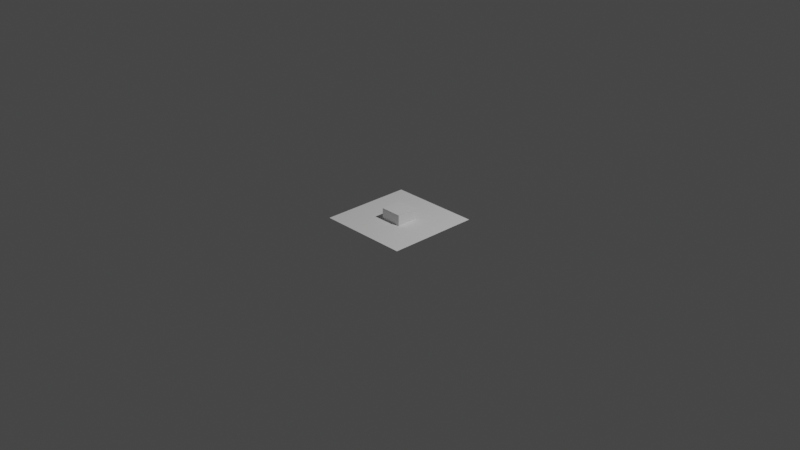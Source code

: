 # Source: GN_ParticleFluid.blend  (saved by Blender 3.6.10; exported with 4.5.12 LTS)
import bpy
from mathutils import Matrix  # noqa: F401  (used for matrix-valued properties, if any)

bpy.ops.wm.read_factory_settings(use_empty=True)
scene = bpy.context.scene
scene.name = 'Scene'

# ---- collections
col_collection = bpy.data.collections.new('Collection'); scene.collection.children.link(col_collection)

# ---- materials (node trees are filled in below, after node groups)
mat_material = bpy.data.materials.new('Material')
mat_material.alpha_threshold = 0.0
mat_material.use_transparent_shadow = False
mat_material.roughness = 0.5
mat_material.line_color = (0.0, 0.0, 0.0, 1.0)

# ---- node groups
ng_set_collider_color = bpy.data.node_groups.new('set_collider_color', 'GeometryNodeTree')
_s = ng_set_collider_color.interface.new_socket(name='Geometry', in_out='OUTPUT', socket_type='NodeSocketGeometry')
_s = ng_set_collider_color.interface.new_socket(name='Geometry', in_out='INPUT', socket_type='NodeSocketGeometry')
_s = ng_set_collider_color.interface.new_socket(name='Name', in_out='INPUT', socket_type='NodeSocketString')
_s.default_value = 'grid_color'
ng_set_collider_color.is_modifier = True
# nodes of 'set_collider_color' reference scene objects; filled in after objects exist
ng_set_collider_velocity = bpy.data.node_groups.new('set_collider_velocity', 'GeometryNodeTree')
_s = ng_set_collider_velocity.interface.new_socket(name='Geometry', in_out='OUTPUT', socket_type='NodeSocketGeometry')
_s = ng_set_collider_velocity.interface.new_socket(name='Geometry', in_out='INPUT', socket_type='NodeSocketGeometry')
ng_set_collider_velocity.is_modifier = True
# nodes of 'set_collider_velocity' reference scene objects; filled in after objects exist
ng_store_neighbour_position_attribute = bpy.data.node_groups.new('store_neighbour_position_attribute', 'GeometryNodeTree')
_s = ng_store_neighbour_position_attribute.interface.new_socket(name='Geometry', in_out='OUTPUT', socket_type='NodeSocketGeometry')
_s = ng_store_neighbour_position_attribute.interface.new_socket(name='Geometry', in_out='INPUT', socket_type='NodeSocketGeometry')
_s = ng_store_neighbour_position_attribute.interface.new_socket(name='Name', in_out='INPUT', socket_type='NodeSocketString')
_s = ng_store_neighbour_position_attribute.interface.new_socket(name='Value', in_out='INPUT', socket_type='NodeSocketVector')
_s = ng_store_neighbour_position_attribute.interface.new_socket(name='Size X', in_out='INPUT', socket_type='NodeSocketFloat')
_s = ng_store_neighbour_position_attribute.interface.new_socket(name='Size Y', in_out='INPUT', socket_type='NodeSocketFloat')
ng_store_neighbour_position_attribute.is_modifier = True
_N = ng_store_neighbour_position_attribute.nodes; _L = ng_store_neighbour_position_attribute.links
n0 = _N.new('ShaderNodeVectorMath'); n0.name = 'Vector Math'; n0.location = (-303, -178)
n1 = _N.new('GeometryNodeStoreNamedAttribute'); n1.name = 'Store Named Attribute'; n1.location = (62, 0)
n1.data_type = 'FLOAT_VECTOR'
n2 = _N.new('ShaderNodeVectorMath'); n2.name = 'Vector Math.001'; n2.location = (-134, -181)
n2.operation = 'WRAP'
n3 = _N.new('GeometryNodeInputPosition'); n3.name = 'Position'; n3.location = (-468, -290)
n4 = _N.new('NodeGroupOutput'); n4.name = 'Group Output'; n4.location = (296, 2)
n5 = _N.new('NodeGroupInput'); n5.name = 'Group Input'; n5.location = (-1308, 0)
n6 = _N.new('ShaderNodeMath'); n6.name = 'Math.003'; n6.location = (-335, -656)
n6.operation = 'MULTIPLY'
n6.inputs[1].default_value = -1.0
n7 = _N.new('ShaderNodeCombineXYZ'); n7.name = 'Combine XYZ.001'; n7.location = (-139, -709)
n8 = _N.new('ShaderNodeMath'); n8.name = 'Math'; n8.location = (-884, -563)
n8.operation = 'DIVIDE'
n8.inputs[1].default_value = 2.0
n9 = _N.new('ShaderNodeMath'); n9.name = 'Math.001'; n9.location = (-881, -736)
n9.operation = 'DIVIDE'
n9.inputs[1].default_value = 2.0
n10 = _N.new('ShaderNodeCombineXYZ'); n10.name = 'Combine XYZ'; n10.location = (-664, -638)
n11 = _N.new('ShaderNodeMath'); n11.name = 'Math.002'; n11.location = (-334, -833)
n11.operation = 'MULTIPLY'
n11.inputs[1].default_value = -1.0
_L.new(n5.outputs[0], n1.inputs[0])
_L.new(n5.outputs[1], n1.inputs[2])
_L.new(n1.outputs[0], n4.inputs[0])
_L.new(n5.outputs[2], n0.inputs[0])
_L.new(n3.outputs[0], n0.inputs[1])
_L.new(n0.outputs[0], n2.inputs[0])
_L.new(n2.outputs[0], n1.inputs[3])
_L.new(n5.outputs[3], n8.inputs[0])
_L.new(n5.outputs[4], n9.inputs[0])
_L.new(n9.outputs[0], n11.inputs[0])
_L.new(n8.outputs[0], n6.inputs[0])
_L.new(n11.outputs[0], n7.inputs[1])
_L.new(n9.outputs[0], n10.inputs[1])
_L.new(n6.outputs[0], n7.inputs[0])
_L.new(n8.outputs[0], n10.inputs[0])
_L.new(n10.outputs[0], n2.inputs[1])
_L.new(n7.outputs[0], n2.inputs[2])
n4.is_active_output = True
ng_store_neighbour_coordinates = bpy.data.node_groups.new('store_neighbour_coordinates', 'GeometryNodeTree')
_s = ng_store_neighbour_coordinates.interface.new_socket(name='Geometry', in_out='OUTPUT', socket_type='NodeSocketGeometry')
_s = ng_store_neighbour_coordinates.interface.new_socket(name='Geometry', in_out='INPUT', socket_type='NodeSocketGeometry')
_s = ng_store_neighbour_coordinates.interface.new_socket(name='Value', in_out='INPUT', socket_type='NodeSocketFloat')
_s.default_value = 0.5
_s.min_value = -1e+04
_s.max_value = 1e+04
_s = ng_store_neighbour_coordinates.interface.new_socket(name='Size X', in_out='INPUT', socket_type='NodeSocketFloat')
_s.subtype = 'DISTANCE'
_s = ng_store_neighbour_coordinates.interface.new_socket(name='Size Y', in_out='INPUT', socket_type='NodeSocketFloat')
_s.subtype = 'DISTANCE'
ng_store_neighbour_coordinates.is_modifier = True
_N = ng_store_neighbour_coordinates.nodes; _L = ng_store_neighbour_coordinates.links
n0 = _N.new('ShaderNodeMath'); n0.name = 'Math.002'; n0.location = (-185, 35)
n0.operation = 'MULTIPLY'
n0.inputs[1].default_value = -1.0
n1 = _N.new('ShaderNodeCombineXYZ'); n1.name = 'Combine XYZ.001'; n1.location = (-7, 35)
n2 = _N.new('ShaderNodeCombineXYZ'); n2.name = 'Combine XYZ'; n2.location = (-349, 155)
n3 = _N.new('NodeReroute'); n3.name = 'Reroute.002'; n3.location = (174, -279)
n3.width = 16
n3.socket_idname = 'NodeSocketFloat'
n4 = _N.new('ShaderNodeCombineXYZ'); n4.name = 'Combine XYZ.003'; n4.location = (250, -79)
n5 = _N.new('GeometryNodeGroup'); n5.name = 'Group.001'; n5.location = (173, 200)
n5.node_tree = ng_store_neighbour_position_attribute
n5.inputs[1].default_value = 'left'
n6 = _N.new('ShaderNodeMath'); n6.name = 'Math.003'; n6.location = (494, -161)
n6.operation = 'MULTIPLY'
n6.inputs[1].default_value = -1.0
n7 = _N.new('ShaderNodeCombineXYZ'); n7.name = 'Combine XYZ.002'; n7.location = (671, -162)
n8 = _N.new('GeometryNodeGroup'); n8.name = 'Group.003'; n8.location = (860, 25)
n8.node_tree = ng_store_neighbour_position_attribute
n8.inputs[1].default_value = 'down'
n9 = _N.new('GeometryNodeGroup'); n9.name = 'Group'; n9.location = (-177, 279)
n9.node_tree = ng_store_neighbour_position_attribute
n9.inputs[1].default_value = 'right'
n10 = _N.new('NodeReroute'); n10.name = 'Reroute.004'; n10.location = (-276, -201)
n10.width = 16
n10.socket_idname = 'NodeSocketFloatDistance'
n11 = _N.new('NodeReroute'); n11.name = 'Reroute.001'; n11.location = (-416, -86)
n11.width = 16
n11.socket_idname = 'NodeSocketFloat'
n12 = _N.new('ShaderNodeMath'); n12.name = 'Math'; n12.location = (-860, -145)
n12.operation = 'SUBTRACT'
n12.inputs[1].default_value = 1.0
n13 = _N.new('ShaderNodeMath'); n13.name = 'Math.001'; n13.location = (-669, -138)
n13.operation = 'DIVIDE'
n13.inputs[0].default_value = 1.0
n14 = _N.new('NodeReroute'); n14.name = 'Reroute.003'; n14.location = (-391, -279)
n14.width = 16
n14.socket_idname = 'NodeSocketFloat'
n15 = _N.new('NodeReroute'); n15.name = 'Reroute.005'; n15.location = (-308, -233)
n15.width = 16
n15.socket_idname = 'NodeSocketFloatDistance'
n16 = _N.new('NodeGroupInput'); n16.name = 'Group Input'; n16.location = (-1060, 0)
n17 = _N.new('GeometryNodeGroup'); n17.name = 'Group.002'; n17.location = (431, 113)
n17.node_tree = ng_store_neighbour_position_attribute
n17.inputs[1].default_value = 'up'
n18 = _N.new('NodeGroupOutput'); n18.name = 'Group Output'; n18.location = (1050, 0)
_L.new(n7.outputs[0], n8.inputs[2])
_L.new(n6.outputs[0], n7.inputs[0])
_L.new(n15.outputs[0], n17.inputs[4])
_L.new(n12.outputs[0], n13.inputs[1])
_L.new(n13.outputs[0], n14.inputs[0])
_L.new(n10.outputs[0], n8.inputs[3])
_L.new(n4.outputs[0], n17.inputs[2])
_L.new(n10.outputs[0], n9.inputs[3])
_L.new(n13.outputs[0], n11.inputs[0])
_L.new(n15.outputs[0], n9.inputs[4])
_L.new(n0.outputs[0], n1.inputs[0])
_L.new(n3.outputs[0], n4.inputs[1])
_L.new(n17.outputs[0], n8.inputs[0])
_L.new(n2.outputs[0], n9.inputs[2])
_L.new(n15.outputs[0], n8.inputs[4])
_L.new(n5.outputs[0], n17.inputs[0])
_L.new(n10.outputs[0], n5.inputs[3])
_L.new(n11.outputs[0], n0.inputs[0])
_L.new(n9.outputs[0], n5.inputs[0])
_L.new(n3.outputs[0], n6.inputs[0])
_L.new(n1.outputs[0], n5.inputs[2])
_L.new(n15.outputs[0], n5.inputs[4])
_L.new(n14.outputs[0], n3.inputs[0])
_L.new(n11.outputs[0], n2.inputs[0])
_L.new(n10.outputs[0], n17.inputs[3])
_L.new(n16.outputs[0], n9.inputs[0])
_L.new(n16.outputs[3], n15.inputs[0])
_L.new(n16.outputs[2], n10.inputs[0])
_L.new(n16.outputs[1], n12.inputs[0])
_L.new(n8.outputs[0], n18.inputs[0])
n18.is_active_output = True
ng_advect_velocity = bpy.data.node_groups.new('advect_velocity', 'GeometryNodeTree')
_s = ng_advect_velocity.interface.new_socket(name='Geometry', in_out='OUTPUT', socket_type='NodeSocketGeometry')
_s = ng_advect_velocity.interface.new_socket(name='Geometry', in_out='INPUT', socket_type='NodeSocketGeometry')
_s = ng_advect_velocity.interface.new_socket(name='Velocity Scale', in_out='INPUT', socket_type='NodeSocketFloat')
_s.default_value = 1.0
_s.min_value = -1e+04
_s.max_value = 1e+04
_s = ng_advect_velocity.interface.new_socket(name='Size X', in_out='INPUT', socket_type='NodeSocketFloat')
_s.default_value = 0.5
_s.min_value = -1e+04
_s.max_value = 1e+04
_s = ng_advect_velocity.interface.new_socket(name='Size Y', in_out='INPUT', socket_type='NodeSocketFloat')
_s.default_value = 0.5
_s.min_value = -1e+04
_s.max_value = 1e+04
ng_advect_velocity.is_modifier = True
_N = ng_advect_velocity.nodes; _L = ng_advect_velocity.links
n0 = _N.new('GeometryNodeInputNamedAttribute'); n0.name = 'Named Attribute'; n0.location = (-516, 277)
n0.data_type = 'FLOAT_VECTOR'
n0.inputs[0].default_value = 'velocity'
n1 = _N.new('ShaderNodeVectorMath'); n1.name = 'Vector Math'; n1.location = (-310, 408)
n1.operation = 'SUBTRACT'
n2 = _N.new('GeometryNodeInputPosition'); n2.name = 'Position'; n2.location = (-498, 409)
n3 = _N.new('GeometryNodeSampleNearestSurface'); n3.name = 'Sample Nearest Surface'; n3.location = (132, 270)
n3.data_type = 'FLOAT_VECTOR'
n4 = _N.new('ShaderNodeVectorMath'); n4.name = 'Vector Math.001'; n4.location = (-142, 445)
n4.operation = 'WRAP'
n5 = _N.new('GeometryNodeStoreNamedAttribute'); n5.name = 'Store Named Attribute.004'; n5.location = (661, 0)
n5.data_type = 'FLOAT_VECTOR'
n5.inputs[2].default_value = 'velocity'
n6 = _N.new('NodeGroupOutput'); n6.name = 'Group Output'; n6.location = (901, 0)
n7 = _N.new('ShaderNodeVectorMath'); n7.name = 'Vector Math.002'; n7.location = (387, 248)
n7.operation = 'SCALE'
n8 = _N.new('NodeReroute'); n8.name = 'Reroute'; n8.location = (-734, -96)
n8.width = 16
n8.socket_idname = 'NodeSocketGeometry'
n9 = _N.new('ShaderNodeMath'); n9.name = 'Math.003'; n9.location = (-68, -416)
n9.operation = 'MULTIPLY'
n9.inputs[1].default_value = -1.0
n10 = _N.new('ShaderNodeMath'); n10.name = 'Math'; n10.location = (-617, -323)
n10.operation = 'DIVIDE'
n10.inputs[1].default_value = 2.0
n11 = _N.new('ShaderNodeMath'); n11.name = 'Math.002'; n11.location = (-67, -593)
n11.operation = 'MULTIPLY'
n11.inputs[1].default_value = -1.0
n12 = _N.new('ShaderNodeMath'); n12.name = 'Math.001'; n12.location = (-614, -496)
n12.operation = 'DIVIDE'
n12.inputs[1].default_value = 2.0
n13 = _N.new('NodeGroupInput'); n13.name = 'Group Input'; n13.location = (-960, -62)
n14 = _N.new('ShaderNodeCombineXYZ'); n14.name = 'Combine XYZ'; n14.location = (-397, -398)
n15 = _N.new('ShaderNodeCombineXYZ'); n15.name = 'Combine XYZ.001'; n15.location = (128, -469)
_L.new(n5.outputs[0], n6.inputs[0])
_L.new(n8.outputs[0], n5.inputs[0])
_L.new(n0.outputs[0], n1.inputs[1])
_L.new(n2.outputs[0], n1.inputs[0])
_L.new(n1.outputs[0], n4.inputs[0])
_L.new(n13.outputs[0], n8.inputs[0])
_L.new(n8.outputs[0], n3.inputs[0])
_L.new(n4.outputs[0], n3.inputs[3])
_L.new(n0.outputs[0], n3.inputs[1])
_L.new(n3.outputs[0], n7.inputs[0])
_L.new(n7.outputs[0], n5.inputs[3])
_L.new(n13.outputs[1], n7.inputs[3])
_L.new(n12.outputs[0], n11.inputs[0])
_L.new(n10.outputs[0], n9.inputs[0])
_L.new(n11.outputs[0], n15.inputs[1])
_L.new(n12.outputs[0], n14.inputs[1])
_L.new(n9.outputs[0], n15.inputs[0])
_L.new(n10.outputs[0], n14.inputs[0])
_L.new(n13.outputs[2], n10.inputs[0])
_L.new(n13.outputs[3], n12.inputs[0])
_L.new(n14.outputs[0], n4.inputs[1])
_L.new(n15.outputs[0], n4.inputs[2])
n6.is_active_output = True
ng_sample_neighbour_velocity = bpy.data.node_groups.new('sample_neighbour_velocity', 'GeometryNodeTree')
_s = ng_sample_neighbour_velocity.interface.new_socket(name='Attribute', in_out='OUTPUT', socket_type='NodeSocketVector')
_s = ng_sample_neighbour_velocity.interface.new_socket(name='Geometry', in_out='INPUT', socket_type='NodeSocketGeometry')
_s = ng_sample_neighbour_velocity.interface.new_socket(name='Name', in_out='INPUT', socket_type='NodeSocketString')
_N = ng_sample_neighbour_velocity.nodes; _L = ng_sample_neighbour_velocity.links
n0 = _N.new('GeometryNodeSampleNearest'); n0.name = 'Sample Nearest'; n0.location = (222, 170)
n1 = _N.new('NodeReroute'); n1.name = 'Reroute'; n1.location = (77, -12)
n1.width = 16
n1.socket_idname = 'NodeSocketGeometry'
n2 = _N.new('GeometryNodeSampleIndex'); n2.name = 'Sample Index'; n2.location = (467, 130)
n2.data_type = 'FLOAT_VECTOR'
n3 = _N.new('GeometryNodeInputNamedAttribute'); n3.name = 'Named Attribute'; n3.location = (-18, 203)
n3.data_type = 'FLOAT_VECTOR'
n4 = _N.new('NodeGroupOutput'); n4.name = 'Group Output'; n4.location = (676, 70)
n5 = _N.new('GeometryNodeInputNamedAttribute'); n5.name = 'Named Attribute.001'; n5.location = (213, -40)
n5.data_type = 'FLOAT_VECTOR'
n5.inputs[0].default_value = 'velocity'
n6 = _N.new('NodeGroupInput'); n6.name = 'Group Input'; n6.location = (-200, 24)
_L.new(n6.outputs[1], n3.inputs[0])
_L.new(n1.outputs[0], n0.inputs[0])
_L.new(n3.outputs[0], n0.inputs[1])
_L.new(n2.outputs[0], n4.inputs[0])
_L.new(n6.outputs[0], n1.inputs[0])
_L.new(n1.outputs[0], n2.inputs[0])
_L.new(n0.outputs[0], n2.inputs[2])
_L.new(n5.outputs[0], n2.inputs[1])
n4.is_active_output = True
ng_calculate_divergence = bpy.data.node_groups.new('calculate_divergence', 'GeometryNodeTree')
_s = ng_calculate_divergence.interface.new_socket(name='Geometry', in_out='OUTPUT', socket_type='NodeSocketGeometry')
_s = ng_calculate_divergence.interface.new_socket(name='Geometry', in_out='INPUT', socket_type='NodeSocketGeometry')
ng_calculate_divergence.is_modifier = True
_N = ng_calculate_divergence.nodes; _L = ng_calculate_divergence.links
n0 = _N.new('GeometryNodeGroup'); n0.name = 'Group.002'; n0.location = (-644, -441)
n0.node_tree = ng_sample_neighbour_velocity
n0.inputs[1].default_value = 'up'
n1 = _N.new('GeometryNodeGroup'); n1.name = 'Group.003'; n1.location = (-644, -618)
n1.node_tree = ng_sample_neighbour_velocity
n1.inputs[1].default_value = 'down'
n2 = _N.new('GeometryNodeGroup'); n2.name = 'Group'; n2.location = (-644, -266)
n2.node_tree = ng_sample_neighbour_velocity
n2.inputs[1].default_value = 'left'
n3 = _N.new('ShaderNodeSeparateXYZ'); n3.name = 'Separate XYZ.002'; n3.location = (-422, -456)
n4 = _N.new('ShaderNodeSeparateXYZ'); n4.name = 'Separate XYZ.003'; n4.location = (-427, -637)
n5 = _N.new('ShaderNodeSeparateXYZ'); n5.name = 'Separate XYZ'; n5.location = (-427, -118)
n6 = _N.new('ShaderNodeSeparateXYZ'); n6.name = 'Separate XYZ.001'; n6.location = (-429, -261)
n7 = _N.new('ShaderNodeMath'); n7.name = 'Math'; n7.location = (-192, -164)
n7.operation = 'SUBTRACT'
n8 = _N.new('ShaderNodeMath'); n8.name = 'Math.001'; n8.location = (-175, -462)
n8.operation = 'SUBTRACT'
n9 = _N.new('NodeReroute'); n9.name = 'Reroute'; n9.location = (-889, -442)
n9.width = 16
n9.socket_idname = 'NodeSocketGeometry'
n10 = _N.new('NodeGroupInput'); n10.name = 'Group Input'; n10.location = (-1215, -41)
n11 = _N.new('ShaderNodeMath'); n11.name = 'Math.002'; n11.location = (17, -268)
n12 = _N.new('ShaderNodeMath'); n12.name = 'Math.003'; n12.location = (208, -268)
n12.operation = 'DIVIDE'
n12.inputs[1].default_value = 2.0
n13 = _N.new('NodeGroupOutput'); n13.name = 'Group Output'; n13.location = (707, 48)
n14 = _N.new('GeometryNodeGroup'); n14.name = 'Group.001'; n14.location = (-643, -103)
n14.node_tree = ng_sample_neighbour_velocity
n14.inputs[1].default_value = 'right'
n15 = _N.new('GeometryNodeStoreNamedAttribute'); n15.name = 'Store Named Attribute.004'; n15.location = (473, 45)
n15.inputs[2].default_value = 'divergence'
_L.new(n10.outputs[0], n15.inputs[0])
_L.new(n15.outputs[0], n13.inputs[0])
_L.new(n14.outputs[0], n5.inputs[0])
_L.new(n1.outputs[0], n4.inputs[0])
_L.new(n0.outputs[0], n3.inputs[0])
_L.new(n2.outputs[0], n6.inputs[0])
_L.new(n5.outputs[0], n7.inputs[0])
_L.new(n6.outputs[0], n7.inputs[1])
_L.new(n3.outputs[1], n8.inputs[0])
_L.new(n4.outputs[1], n8.inputs[1])
_L.new(n7.outputs[0], n11.inputs[0])
_L.new(n8.outputs[0], n11.inputs[1])
_L.new(n11.outputs[0], n12.inputs[0])
_L.new(n12.outputs[0], n15.inputs[3])
_L.new(n9.outputs[0], n14.inputs[0])
_L.new(n9.outputs[0], n2.inputs[0])
_L.new(n9.outputs[0], n0.inputs[0])
_L.new(n9.outputs[0], n1.inputs[0])
_L.new(n10.outputs[0], n9.inputs[0])
n13.is_active_output = True
ng_sample_neighbour_pressure = bpy.data.node_groups.new('sample_neighbour_pressure', 'GeometryNodeTree')
_s = ng_sample_neighbour_pressure.interface.new_socket(name='Value', in_out='OUTPUT', socket_type='NodeSocketFloat')
_s = ng_sample_neighbour_pressure.interface.new_socket(name='Geometry', in_out='INPUT', socket_type='NodeSocketGeometry')
_s = ng_sample_neighbour_pressure.interface.new_socket(name='Name', in_out='INPUT', socket_type='NodeSocketString')
_N = ng_sample_neighbour_pressure.nodes; _L = ng_sample_neighbour_pressure.links
n0 = _N.new('GeometryNodeSampleNearest'); n0.name = 'Sample Nearest'; n0.location = (222, 170)
n1 = _N.new('NodeReroute'); n1.name = 'Reroute'; n1.location = (77, -12)
n1.width = 16
n1.socket_idname = 'NodeSocketGeometry'
n2 = _N.new('GeometryNodeInputNamedAttribute'); n2.name = 'Named Attribute'; n2.location = (-18, 203)
n2.data_type = 'FLOAT_VECTOR'
n3 = _N.new('NodeGroupInput'); n3.name = 'Group Input'; n3.location = (-200, 24)
n4 = _N.new('GeometryNodeInputNamedAttribute'); n4.name = 'Named Attribute.001'; n4.location = (213, -40)
n4.inputs[0].default_value = 'pressure'
n5 = _N.new('GeometryNodeSampleIndex'); n5.name = 'Sample Index'; n5.location = (467, 130)
n6 = _N.new('NodeGroupOutput'); n6.name = 'Group Output'; n6.location = (676, 70)
_L.new(n3.outputs[1], n2.inputs[0])
_L.new(n1.outputs[0], n0.inputs[0])
_L.new(n2.outputs[0], n0.inputs[1])
_L.new(n3.outputs[0], n1.inputs[0])
_L.new(n1.outputs[0], n5.inputs[0])
_L.new(n0.outputs[0], n5.inputs[2])
_L.new(n4.outputs[0], n5.inputs[1])
_L.new(n5.outputs[0], n6.inputs[0])
n6.is_active_output = True
ng_pressure_iteration = bpy.data.node_groups.new('pressure_iteration', 'GeometryNodeTree')
_s = ng_pressure_iteration.interface.new_socket(name='Geometry', in_out='OUTPUT', socket_type='NodeSocketGeometry')
_s = ng_pressure_iteration.interface.new_socket(name='Input', in_out='INPUT', socket_type='NodeSocketGeometry')
ng_pressure_iteration.is_modifier = True
_N = ng_pressure_iteration.nodes; _L = ng_pressure_iteration.links
n0 = _N.new('GeometryNodeStoreNamedAttribute'); n0.name = 'Store Named Attribute.005'; n0.location = (-87, 52)
n0.inputs[2].default_value = 'pressure'
n1 = _N.new('GeometryNodeGroup'); n1.name = 'Group'; n1.location = (-953, -218)
n1.node_tree = ng_sample_neighbour_pressure
n1.inputs[1].default_value = 'right'
n2 = _N.new('GeometryNodeGroup'); n2.name = 'Group.001'; n2.location = (-954, -413)
n2.node_tree = ng_sample_neighbour_pressure
n2.inputs[1].default_value = 'left'
n3 = _N.new('GeometryNodeGroup'); n3.name = 'Group.002'; n3.location = (-958, -563)
n3.node_tree = ng_sample_neighbour_pressure
n3.inputs[1].default_value = 'up'
n4 = _N.new('GeometryNodeGroup'); n4.name = 'Group.003'; n4.location = (-952, -725)
n4.node_tree = ng_sample_neighbour_pressure
n4.inputs[1].default_value = 'down'
n5 = _N.new('ShaderNodeMath'); n5.name = 'Math.001'; n5.location = (-730, -561)
n6 = _N.new('ShaderNodeMath'); n6.name = 'Math'; n6.location = (-739, -242)
n7 = _N.new('ShaderNodeMath'); n7.name = 'Math.002'; n7.location = (-520, -327)
n8 = _N.new('ShaderNodeMath'); n8.name = 'Math.003'; n8.location = (-270, -377)
n8.operation = 'SUBTRACT'
n9 = _N.new('GeometryNodeInputNamedAttribute'); n9.name = 'Named Attribute'; n9.location = (-502, -581)
n9.inputs[0].default_value = 'divergence'
n10 = _N.new('NodeReroute'); n10.name = 'Reroute'; n10.location = (-1188, -578)
n10.width = 16
n10.socket_idname = 'NodeSocketGeometry'
n11 = _N.new('NodeGroupOutput'); n11.name = 'Group Output'; n11.location = (246, 51)
n12 = _N.new('NodeGroupInput'); n12.name = 'Group Input'; n12.location = (-1518, -24)
_L.new(n12.outputs[0], n0.inputs[0])
_L.new(n0.outputs[0], n11.inputs[0])
_L.new(n1.outputs[0], n6.inputs[0])
_L.new(n2.outputs[0], n6.inputs[1])
_L.new(n3.outputs[0], n5.inputs[0])
_L.new(n4.outputs[0], n5.inputs[1])
_L.new(n6.outputs[0], n7.inputs[0])
_L.new(n5.outputs[0], n7.inputs[1])
_L.new(n9.outputs[0], n8.inputs[1])
_L.new(n7.outputs[0], n8.inputs[0])
_L.new(n8.outputs[0], n0.inputs[3])
_L.new(n10.outputs[0], n1.inputs[0])
_L.new(n12.outputs[0], n10.inputs[0])
_L.new(n10.outputs[0], n2.inputs[0])
_L.new(n10.outputs[0], n3.inputs[0])
_L.new(n10.outputs[0], n4.inputs[0])
n11.is_active_output = True
ng_calculate_pressure = bpy.data.node_groups.new('calculate_pressure', 'GeometryNodeTree')
_s = ng_calculate_pressure.interface.new_socket(name='Geometry', in_out='OUTPUT', socket_type='NodeSocketGeometry')
_s = ng_calculate_pressure.interface.new_socket(name='Geometry', in_out='INPUT', socket_type='NodeSocketGeometry')
ng_calculate_pressure.is_modifier = True
_N = ng_calculate_pressure.nodes; _L = ng_calculate_pressure.links
n0 = _N.new('NodeGroupInput'); n0.name = 'Group Input'; n0.location = (-407, 0)
n1 = _N.new('GeometryNodeStoreNamedAttribute'); n1.name = 'Store Named Attribute.004'; n1.location = (-215, 60)
n1.inputs[2].default_value = 'pressure'
n2 = _N.new('GeometryNodeGroup'); n2.name = 'Group.002'; n2.location = (548, 34)
n2.node_tree = ng_pressure_iteration
n3 = _N.new('GeometryNodeGroup'); n3.name = 'Group.003'; n3.location = (768, 42)
n3.node_tree = ng_pressure_iteration
n4 = _N.new('GeometryNodeGroup'); n4.name = 'Group.004'; n4.location = (67, -164)
n4.node_tree = ng_pressure_iteration
n5 = _N.new('GeometryNodeGroup'); n5.name = 'Group.005'; n5.location = (287, -138)
n5.node_tree = ng_pressure_iteration
n6 = _N.new('GeometryNodeGroup'); n6.name = 'Group.006'; n6.location = (542, -168)
n6.node_tree = ng_pressure_iteration
n7 = _N.new('GeometryNodeGroup'); n7.name = 'Group.007'; n7.location = (762, -160)
n7.node_tree = ng_pressure_iteration
n8 = _N.new('GeometryNodeGroup'); n8.name = 'Group.008'; n8.location = (73, -404)
n8.node_tree = ng_pressure_iteration
n9 = _N.new('GeometryNodeGroup'); n9.name = 'Group.009'; n9.location = (293, -378)
n9.node_tree = ng_pressure_iteration
n10 = _N.new('GeometryNodeGroup'); n10.name = 'Group.010'; n10.location = (548, -408)
n10.node_tree = ng_pressure_iteration
n11 = _N.new('GeometryNodeGroup'); n11.name = 'Group.011'; n11.location = (768, -400)
n11.node_tree = ng_pressure_iteration
n12 = _N.new('GeometryNodeGroup'); n12.name = 'Group.012'; n12.location = (92, -619)
n12.node_tree = ng_pressure_iteration
n13 = _N.new('GeometryNodeGroup'); n13.name = 'Group.013'; n13.location = (312, -594)
n13.node_tree = ng_pressure_iteration
n14 = _N.new('GeometryNodeGroup'); n14.name = 'Group.014'; n14.location = (567, -623)
n14.node_tree = ng_pressure_iteration
n15 = _N.new('NodeGroupOutput'); n15.name = 'Group Output'; n15.location = (1232, -614)
n16 = _N.new('GeometryNodeGroup'); n16.name = 'Group.001'; n16.location = (286, 52)
n16.node_tree = ng_pressure_iteration
n17 = _N.new('GeometryNodeGroup'); n17.name = 'Group.015'; n17.location = (787, -615)
n17.node_tree = ng_pressure_iteration
n18 = _N.new('GeometryNodeGroup'); n18.name = 'Group'; n18.location = (73, 38)
n18.node_tree = ng_pressure_iteration
_L.new(n0.outputs[0], n1.inputs[0])
_L.new(n1.outputs[0], n18.inputs[0])
_L.new(n18.outputs[0], n16.inputs[0])
_L.new(n16.outputs[0], n2.inputs[0])
_L.new(n2.outputs[0], n3.inputs[0])
_L.new(n4.outputs[0], n5.inputs[0])
_L.new(n5.outputs[0], n6.inputs[0])
_L.new(n6.outputs[0], n7.inputs[0])
_L.new(n8.outputs[0], n9.inputs[0])
_L.new(n9.outputs[0], n10.inputs[0])
_L.new(n10.outputs[0], n11.inputs[0])
_L.new(n12.outputs[0], n13.inputs[0])
_L.new(n13.outputs[0], n14.inputs[0])
_L.new(n14.outputs[0], n17.inputs[0])
_L.new(n3.outputs[0], n4.inputs[0])
_L.new(n7.outputs[0], n8.inputs[0])
_L.new(n11.outputs[0], n12.inputs[0])
_L.new(n17.outputs[0], n15.inputs[0])
n15.is_active_output = True
ng_geometry_nodes = bpy.data.node_groups.new('Geometry Nodes', 'GeometryNodeTree')
_s = ng_geometry_nodes.interface.new_socket(name='Geometry', in_out='OUTPUT', socket_type='NodeSocketGeometry')
_s = ng_geometry_nodes.interface.new_socket(name='Geometry', in_out='INPUT', socket_type='NodeSocketGeometry')
_s = ng_geometry_nodes.interface.new_socket(name='Size X', in_out='INPUT', socket_type='NodeSocketFloat')
_s.subtype = 'DISTANCE'
_s.default_value = 1.0
_s.min_value = 0.0
_s = ng_geometry_nodes.interface.new_socket(name='Size Y', in_out='INPUT', socket_type='NodeSocketFloat')
_s.subtype = 'DISTANCE'
_s.default_value = 1.0
_s.min_value = 0.0
ng_geometry_nodes.is_modifier = True
_N = ng_geometry_nodes.nodes; _L = ng_geometry_nodes.links
n0 = _N.new('GeometryNodeMeshGrid'); n0.name = 'Grid'; n0.location = (-588, 191)
n1 = _N.new('NodeReroute'); n1.name = 'Reroute'; n1.location = (-628, 54)
n1.width = 16
n1.socket_idname = 'NodeSocketInt'
n2 = _N.new('FunctionNodeInputInt'); n2.name = 'Integer'; n2.location = (-1189, -54)
n2.integer = 128
n2.outputs[0].default_value = 0
n3 = _N.new('GeometryNodeStoreNamedAttribute'); n3.name = 'Store Named Attribute'; n3.location = (746, 108)
n3.data_type = 'FLOAT_COLOR'
n3.inputs[2].default_value = 'grid_color'
n4 = _N.new('ShaderNodeTexChecker'); n4.name = 'Checker Texture'; n4.location = (566, -34)
n4.inputs[1].default_value = (0.0, 0.0, 0.0, 1.0)
n4.inputs[2].default_value = (1.0, 1.0, 1.0, 1.0)
n5 = _N.new('ShaderNodeVectorMath'); n5.name = 'Vector Math'; n5.location = (569, -225)
n5.operation = 'SUBTRACT'
n5.inputs[1].default_value = (0.5, 0.5, 0.5)
n6 = _N.new('ShaderNodeTexNoise'); n6.name = 'Noise Texture'; n6.location = (400, -225)
n6.inputs[2].default_value = 6.0
n7 = _N.new('ShaderNodeVectorMath'); n7.name = 'Vector Math.001'; n7.location = (748, -111)
n7.operation = 'SCALE'
n8 = _N.new('GeometryNodeStoreNamedAttribute'); n8.name = 'Store Named Attribute.001'; n8.location = (938, 104)
n8.data_type = 'FLOAT_VECTOR'
n8.inputs[2].default_value = 'velocity'
n9 = _N.new('GeometryNodeSimulationInput'); n9.name = 'Simulation Input'; n9.location = (1645, -36)
n10 = _N.new('GeometryNodeGroup'); n10.name = 'Group.001'; n10.location = (2123, -13)
n10.node_tree = ng_set_collider_color
n10.inputs[1].default_value = 'grid_color'
n11 = _N.new('GeometryNodeGroup'); n11.name = 'Group'; n11.location = (1901, -29)
n11.node_tree = ng_set_collider_velocity
n12 = _N.new('NodeGroupInput'); n12.name = 'Group Input'; n12.location = (-1042, 168)
n13 = _N.new('GeometryNodeStoreNamedAttribute'); n13.name = 'Store Named Attribute.002'; n13.location = (1126, 36)
n13.inputs[2].default_value = 'divergence'
n14 = _N.new('NodeGroupInput'); n14.name = 'Group Input.001'; n14.location = (2170, -234)
n15 = _N.new('GeometryNodeGroup'); n15.name = 'Group.004'; n15.location = (-89, 55)
n15.node_tree = ng_store_neighbour_coordinates
n16 = _N.new('NodeGroupOutput'); n16.name = 'Group Output'; n16.location = (3750, -158)
n17 = _N.new('GeometryNodeSimulationOutput'); n17.name = 'Simulation Output'; n17.location = (3427, -56)
n18 = _N.new('GeometryNodeStoreNamedAttribute'); n18.name = 'Store Named Attribute.003'; n18.location = (1306, -35)
n18.inputs[2].default_value = 'pressure'
n19 = _N.new('GeometryNodeGroup'); n19.name = 'Group.002'; n19.location = (2400, 0)
n19.node_tree = ng_advect_velocity
n19.inputs[1].default_value = 1.0
n20 = _N.new('GeometryNodeGroup'); n20.name = 'Group.003'; n20.location = (2701, -22)
n20.node_tree = ng_calculate_divergence
n21 = _N.new('GeometryNodeGroup'); n21.name = 'Group.005'; n21.location = (2927, -14)
n21.node_tree = ng_calculate_pressure
n9.pair_with_output(n17)
_L.new(n1.outputs[0], n0.inputs[2])
_L.new(n1.outputs[0], n0.inputs[3])
_L.new(n2.outputs[0], n1.inputs[0])
_L.new(n12.outputs[1], n0.inputs[0])
_L.new(n12.outputs[2], n0.inputs[1])
_L.new(n0.outputs[0], n15.inputs[0])
_L.new(n2.outputs[0], n15.inputs[1])
_L.new(n12.outputs[1], n15.inputs[2])
_L.new(n12.outputs[2], n15.inputs[3])
_L.new(n15.outputs[0], n3.inputs[0])
_L.new(n3.outputs[0], n8.inputs[0])
_L.new(n8.outputs[0], n13.inputs[0])
_L.new(n13.outputs[0], n18.inputs[0])
_L.new(n4.outputs[0], n3.inputs[3])
_L.new(n6.outputs[1], n5.inputs[0])
_L.new(n5.outputs[0], n7.inputs[0])
_L.new(n7.outputs[0], n8.inputs[3])
_L.new(n18.outputs[0], n9.inputs[0])
_L.new(n17.outputs[0], n16.inputs[0])
_L.new(n21.outputs[0], n17.inputs[1])
_L.new(n9.outputs[1], n11.inputs[0])
_L.new(n11.outputs[0], n10.inputs[0])
_L.new(n10.outputs[0], n19.inputs[0])
_L.new(n14.outputs[1], n19.inputs[2])
_L.new(n14.outputs[2], n19.inputs[3])
_L.new(n19.outputs[0], n20.inputs[0])
_L.new(n20.outputs[0], n21.inputs[0])
n16.is_active_output = True

# ---- material node trees
mat_material.use_nodes = True; mat_material.node_tree.nodes.clear()
_N = mat_material.node_tree.nodes; _L = mat_material.node_tree.links
n0 = _N.new('ShaderNodeOutputMaterial'); n0.name = 'Material Output'; n0.location = (300, 300)
n1 = _N.new('ShaderNodeBsdfPrincipled'); n1.name = 'Principled BSDF'; n1.location = (10, 300)
n1.distribution = 'GGX'
n1.subsurface_method = 'RANDOM_WALK_SKIN'
n1.inputs[3].default_value = 1.45
n1.inputs[27].default_value = (0.0, 0.0, 0.0, 1.0)
n1.inputs[28].default_value = 1.0
_L.new(n1.outputs[0], n0.inputs[0])
n0.is_active_output = True

# ---- world
world_world = bpy.data.worlds.new('World'); scene.world = world_world
world_world.use_nodes = True; world_world.node_tree.nodes.clear()
_N = world_world.node_tree.nodes; _L = world_world.node_tree.links
n0 = _N.new('ShaderNodeOutputWorld'); n0.name = 'World Output'; n0.location = (300, 300)
n1 = _N.new('ShaderNodeBackground'); n1.name = 'Background'; n1.location = (10, 300)
n1.inputs[0].default_value = (0.05088, 0.05088, 0.05088, 1.0)
_L.new(n1.outputs[0], n0.inputs[0])
n0.is_active_output = True
world_world.color = (0.05088, 0.05088, 0.05088)
world_world.use_sun_shadow = False
world_world.sun_shadow_jitter_overblur = 0.0

# ---- cameras
cam_camera = bpy.data.cameras.new('Camera')
cam_camera.clip_end = 100.0
cam_camera.ortho_scale = 7.314

# ---- lights
light_light = bpy.data.lights.new('Light', 'POINT')
light_light.transmission_factor = 0.0
light_light.energy = 1000.0
light_light.shadow_soft_size = 0.1
light_light.shadow_maximum_resolution = 0.006
light_light.use_absolute_resolution = True

# ---- meshes
me_cube = bpy.data.meshes.new('Cube')
me_cube.from_pydata([(1.0, 1.0, 1.0), (1.0, 1.0, -1.0), (1.0, -1.0, 1.0), (1.0, -1.0, -1.0), (-1.0, 1.0, 1.0), (-1.0, 1.0, -1.0), (-1.0, -1.0, 1.0), (-1.0, -1.0, -1.0)], [], [(0, 4, 6, 2), (3, 2, 6, 7), (7, 6, 4, 5), (5, 1, 3, 7), (1, 0, 2, 3), (5, 4, 0, 1)])
_uv = me_cube.uv_layers.new(name='UVMap')
_uv.uv.foreach_set('vector', [0.625, 0.5, 0.875, 0.5, 0.875, 0.75, 0.625, 0.75, 0.375, 0.75, 0.625, 0.75, 0.625, 1.0, 0.375, 1.0, 0.375, 0.0, 0.625, 0.0, 0.625, 0.25, 0.375, 0.25, 0.125, 0.5, 0.375, 0.5, 0.375, 0.75, 0.125, 0.75, 0.375, 0.5, 0.625, 0.5, 0.625, 0.75, 0.375, 0.75, 0.375, 0.25, 0.625, 0.25, 0.625, 0.5, 0.375, 0.5])
me_cube.materials.append(mat_material)
me_cube.use_mirror_vertex_groups = False
me_cube.update()
me_cube_001 = bpy.data.meshes.new('Cube.001')
me_cube_001.from_pydata([(-0.1177, -0.1177, -0.1177), (-0.1177, -0.1177, 0.1177), (-0.1177, 0.1177, -0.1177), (-0.1177, 0.1177, 0.1177), (0.1177, -0.1177, -0.1177), (0.1177, -0.1177, 0.1177), (0.1177, 0.1177, -0.1177), (0.1177, 0.1177, 0.1177)], [], [(0, 1, 3, 2), (2, 3, 7, 6), (6, 7, 5, 4), (4, 5, 1, 0), (2, 6, 4, 0), (7, 3, 1, 5)])
_uv = me_cube_001.uv_layers.new(name='UVMap')
_uv.uv.foreach_set('vector', [0.375, 0.0, 0.625, 0.0, 0.625, 0.25, 0.375, 0.25, 0.375, 0.25, 0.625, 0.25, 0.625, 0.5, 0.375, 0.5, 0.375, 0.5, 0.625, 0.5, 0.625, 0.75, 0.375, 0.75, 0.375, 0.75, 0.625, 0.75, 0.625, 1.0, 0.375, 1.0, 0.125, 0.5, 0.375, 0.5, 0.375, 0.75, 0.125, 0.75, 0.625, 0.5, 0.875, 0.5, 0.875, 0.75, 0.625, 0.75])
me_cube_001.update()

# ---- objects
ob_cube = bpy.data.objects.new('Cube', me_cube)
ob_light = bpy.data.objects.new('Light', light_light)
ob_camera = bpy.data.objects.new('Camera', cam_camera)
ob_collider = bpy.data.objects.new('Collider', me_cube_001)
_N = ng_set_collider_color.nodes; _L = ng_set_collider_color.links
n0 = _N.new('GeometryNodeObjectInfo'); n0.name = 'Object Info'; n0.location = (-207, 218)
n0.transform_space = 'RELATIVE'
n0.inputs[0].default_value = ob_collider
n1 = _N.new('ShaderNodeVectorMath'); n1.name = 'Vector Math.002'; n1.location = (17, 171)
n1.operation = 'DISTANCE'
n2 = _N.new('GeometryNodeInputPosition'); n2.name = 'Position'; n2.location = (-193, 3)
n3 = _N.new('FunctionNodeCompare'); n3.name = 'Compare'; n3.location = (207, 183)
n3.operation = 'LESS_THAN'
n3.inputs[1].default_value = 0.05
n3.inputs[6].default_value = (0.0, 0.0, 0.0, 0.0)
n3.inputs[7].default_value = (0.0, 0.0, 0.0, 0.0)
n4 = _N.new('GeometryNodeInputSceneTime'); n4.name = 'Scene Time'; n4.location = (-410, -405)
n5 = _N.new('ShaderNodeMath'); n5.name = 'Math'; n5.location = (-184, -413)
n5.operation = 'MULTIPLY'
n5.inputs[1].default_value = 0.01
n6 = _N.new('ShaderNodeMath'); n6.name = 'Math.001'; n6.location = (28, -452)
n6.operation = 'WRAP'
n6.inputs[1].default_value = 1.0
n6.inputs[2].default_value = 0.0
n7 = _N.new('ShaderNodeValToRGB'); n7.name = 'Color Ramp'; n7.location = (310, -472)
n7.color_ramp.hue_interpolation = 'FAR'
n7.color_ramp.color_mode = 'HSV'
while len(n7.color_ramp.elements) > 1: n7.color_ramp.elements.remove(n7.color_ramp.elements[-1])
n7.color_ramp.elements[0].position = 0.0; n7.color_ramp.elements[0].color = (1.0, 0.0, 0.0, 1.0)
_e = n7.color_ramp.elements.new(1.0); _e.color = (1.0, 0.0, 0.0, 1.0)
n8 = _N.new('GeometryNodeInputNamedAttribute'); n8.name = 'Named Attribute'; n8.location = (76, -2)
n8.data_type = 'FLOAT_COLOR'
n9 = _N.new('NodeGroupInput'); n9.name = 'Group Input'; n9.location = (731, -341)
n10 = _N.new('NodeGroupInput'); n10.name = 'Group Input.001'; n10.location = (-175, -67)
n11 = _N.new('NodeGroupOutput'); n11.name = 'Group Output'; n11.location = (1354, -258)
n12 = _N.new('GeometryNodeSwitch'); n12.name = 'Switch'; n12.location = (681, -84)
n12.input_type = 'RGBA'
n13 = _N.new('GeometryNodeStoreNamedAttribute'); n13.name = 'Store Named Attribute.004'; n13.location = (961, -253)
n13.data_type = 'FLOAT_COLOR'
_L.new(n2.outputs[0], n1.inputs[1])
_L.new(n0.outputs[1], n1.inputs[0])
_L.new(n1.outputs[1], n3.inputs[0])
_L.new(n9.outputs[0], n13.inputs[0])
_L.new(n13.outputs[0], n11.inputs[0])
_L.new(n9.outputs[1], n13.inputs[2])
_L.new(n4.outputs[1], n5.inputs[0])
_L.new(n5.outputs[0], n6.inputs[0])
_L.new(n6.outputs[0], n7.inputs[0])
_L.new(n7.outputs[0], n12.inputs[2])
_L.new(n8.outputs[0], n12.inputs[1])
_L.new(n10.outputs[1], n8.inputs[0])
_L.new(n12.outputs[0], n13.inputs[3])
_L.new(n3.outputs[0], n12.inputs[0])
n11.is_active_output = True
_N = ng_set_collider_velocity.nodes; _L = ng_set_collider_velocity.links
n0 = _N.new('ShaderNodeVectorMath'); n0.name = 'Vector Math.002'; n0.location = (-157, 128)
n0.operation = 'SUBTRACT'
n1 = _N.new('GeometryNodeObjectInfo'); n1.name = 'Object Info'; n1.location = (-373, 276)
n1.transform_space = 'RELATIVE'
n1.inputs[0].default_value = ob_collider
n2 = _N.new('NodeGroupInput'); n2.name = 'Group Input'; n2.location = (-681, -223)
n3 = _N.new('NodeReroute'); n3.name = 'Reroute'; n3.location = (287, 121)
n3.width = 16
n3.socket_idname = 'NodeSocketVector'
n4 = _N.new('GeometryNodeStoreNamedAttribute'); n4.name = 'Store Named Attribute.004'; n4.location = (71, -140)
n4.data_type = 'FLOAT_VECTOR'
n4.inputs[2].default_value = 'collider_velocity'
n5 = _N.new('GeometryNodeInputNamedAttribute'); n5.name = 'Named Attribute'; n5.location = (-348, 4)
n5.data_type = 'FLOAT_VECTOR'
n5.inputs[0].default_value = 'last_collider_position'
n6 = _N.new('GeometryNodeStoreNamedAttribute'); n6.name = 'Store Named Attribute.005'; n6.location = (367, 159)
n6.data_type = 'FLOAT_VECTOR'
n6.inputs[2].default_value = 'last_collider_position'
n7 = _N.new('NodeGroupOutput'); n7.name = 'Group Output'; n7.location = (1391, 189)
n8 = _N.new('GeometryNodeStoreNamedAttribute'); n8.name = 'Store Named Attribute.006'; n8.location = (1167, 197)
n8.data_type = 'FLOAT_VECTOR'
n8.inputs[2].default_value = 'velocity'
n9 = _N.new('GeometryNodeInputNamedAttribute'); n9.name = 'Named Attribute.001'; n9.location = (674, 12)
n9.data_type = 'FLOAT_VECTOR'
n9.inputs[0].default_value = 'velocity'
n10 = _N.new('GeometryNodeSwitch'); n10.name = 'Switch'; n10.location = (921, 30)
n10.input_type = 'VECTOR'
n11 = _N.new('ShaderNodeVectorMath'); n11.name = 'Vector Math'; n11.location = (424, 442)
n11.operation = 'DISTANCE'
n12 = _N.new('GeometryNodeInputPosition'); n12.name = 'Position'; n12.location = (173, 256)
n13 = _N.new('FunctionNodeCompare'); n13.name = 'Compare'; n13.location = (634, 460)
n13.operation = 'LESS_THAN'
n13.inputs[1].default_value = 0.05
n13.inputs[6].default_value = (0.0, 0.0, 0.0, 0.0)
n13.inputs[7].default_value = (0.0, 0.0, 0.0, 0.0)
n14 = _N.new('GeometryNodeInputNamedAttribute'); n14.name = 'Named Attribute.002'; n14.location = (678, -130)
n14.data_type = 'FLOAT_VECTOR'
n14.inputs[0].default_value = 'collider_velocity'
_L.new(n3.outputs[0], n6.inputs[3])
_L.new(n5.outputs[0], n0.inputs[1])
_L.new(n4.outputs[0], n6.inputs[0])
_L.new(n1.outputs[1], n0.inputs[0])
_L.new(n0.outputs[0], n4.inputs[3])
_L.new(n2.outputs[0], n4.inputs[0])
_L.new(n8.outputs[0], n7.inputs[0])
_L.new(n1.outputs[1], n3.inputs[0])
_L.new(n1.outputs[1], n11.inputs[0])
_L.new(n12.outputs[0], n11.inputs[1])
_L.new(n11.outputs[1], n13.inputs[0])
_L.new(n13.outputs[0], n10.inputs[0])
_L.new(n9.outputs[0], n10.inputs[1])
_L.new(n14.outputs[0], n10.inputs[2])
_L.new(n6.outputs[0], n8.inputs[0])
_L.new(n10.outputs[0], n8.inputs[3])
n7.is_active_output = True

# ---- transforms, parenting, visibility, modifiers, constraints
ob_cube.location = (0.0, 0.0, 0.0)
ob_cube.lock_rotations_4d = False
ob_cube.empty_display_type = 'ARROWS'
ob_cube.lineart.crease_threshold = 0.0
_m = ob_cube.modifiers.new('GeometryNodes', 'NODES')
_m.node_group = ng_geometry_nodes
ob_light.location = (4.076, 1.005, 5.904)
ob_light.rotation_euler = (0.6503, 0.05522, 1.866)
ob_light.lock_rotations_4d = False
ob_light.empty_display_type = 'ARROWS'
ob_light.color = (0.0, 0.0, 0.0, 0.0)
ob_light.lineart.crease_threshold = 0.0
ob_camera.location = (7.359, -6.926, 4.958)
ob_camera.rotation_euler = (1.109, 0.0, 0.8149)
ob_camera.lock_rotations_4d = False
ob_camera.empty_display_type = 'ARROWS'
ob_camera.color = (0.0, 0.0, 0.0, 0.0)
ob_camera.display_type = 'WIRE'
ob_camera.lineart.crease_threshold = 0.0
ob_collider.location = (0.0, 0.0, 0.0)

# ---- collection membership
col_collection.objects.link(ob_cube)
col_collection.objects.link(ob_light)
col_collection.objects.link(ob_camera)
col_collection.objects.link(ob_collider)

# ---- scene / render settings (as saved in the file)
scene.camera = ob_camera
scene.frame_start = 1; scene.frame_end = 250; scene.frame_set(1)
scene.render.engine = 'BLENDER_EEVEE_NEXT'
scene.cycles.sampling_pattern = 'TABULATED_SOBOL'
scene.view_settings.view_transform = 'Filmic'
bpy.context.view_layer.update()
